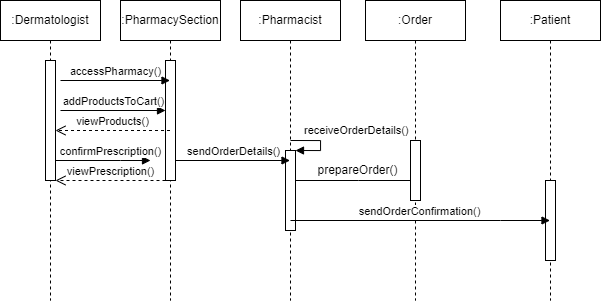

The diagram above was exported from draw.io. Its source (the exported page's mxGraphModel, read from the mxfile embedded in the PNG):
<mxGraphModel dx="1221" dy="575" grid="1" gridSize="10" guides="1" tooltips="1" connect="1" arrows="1" fold="1" page="1" pageScale="1" pageWidth="850" pageHeight="1100" math="0" shadow="0">
  <root>
    <mxCell id="0" />
    <mxCell id="1" parent="0" />
    <mxCell id="rJltlvR29I5EcVa58bqG-1" value=":Dermatologist" style="shape=umlLifeline;perimeter=lifelinePerimeter;whiteSpace=wrap;html=1;container=1;collapsible=0;recursiveResize=0;outlineConnect=0;" vertex="1" parent="1">
      <mxGeometry x="60" y="120" width="100" height="300" as="geometry" />
    </mxCell>
    <mxCell id="rJltlvR29I5EcVa58bqG-7" value="" style="html=1;points=[];perimeter=orthogonalPerimeter;" vertex="1" parent="rJltlvR29I5EcVa58bqG-1">
      <mxGeometry x="45" y="60" width="10" height="120" as="geometry" />
    </mxCell>
    <mxCell id="rJltlvR29I5EcVa58bqG-2" value=":Pharmacist" style="shape=umlLifeline;perimeter=lifelinePerimeter;whiteSpace=wrap;html=1;container=1;collapsible=0;recursiveResize=0;outlineConnect=0;" vertex="1" parent="1">
      <mxGeometry x="300" y="120" width="100" height="300" as="geometry" />
    </mxCell>
    <mxCell id="rJltlvR29I5EcVa58bqG-18" value="" style="html=1;points=[];perimeter=orthogonalPerimeter;" vertex="1" parent="rJltlvR29I5EcVa58bqG-2">
      <mxGeometry x="45" y="150" width="10" height="80" as="geometry" />
    </mxCell>
    <mxCell id="rJltlvR29I5EcVa58bqG-19" value="receiveOrderDetails()" style="edgeStyle=orthogonalEdgeStyle;html=1;align=left;spacingLeft=2;endArrow=block;rounded=0;entryX=1;entryY=0;" edge="1" target="rJltlvR29I5EcVa58bqG-18" parent="rJltlvR29I5EcVa58bqG-2">
      <mxGeometry x="-0.6935" y="10" relative="1" as="geometry">
        <mxPoint x="50" y="140" as="sourcePoint" />
        <Array as="points">
          <mxPoint x="80" y="140" />
        </Array>
        <mxPoint x="1" as="offset" />
      </mxGeometry>
    </mxCell>
    <mxCell id="rJltlvR29I5EcVa58bqG-3" value=":Order" style="shape=umlLifeline;perimeter=lifelinePerimeter;whiteSpace=wrap;html=1;container=1;collapsible=0;recursiveResize=0;outlineConnect=0;" vertex="1" parent="1">
      <mxGeometry x="425" y="120" width="100" height="300" as="geometry" />
    </mxCell>
    <mxCell id="rJltlvR29I5EcVa58bqG-20" value="prepareOrder()" style="edgeStyle=elbowEdgeStyle;fontSize=12;html=1;endArrow=blockThin;endFill=1;rounded=0;" edge="1" parent="rJltlvR29I5EcVa58bqG-3">
      <mxGeometry x="0.0052" y="10" width="160" relative="1" as="geometry">
        <mxPoint x="-70" y="180" as="sourcePoint" />
        <mxPoint x="55" y="180" as="targetPoint" />
        <mxPoint as="offset" />
      </mxGeometry>
    </mxCell>
    <mxCell id="rJltlvR29I5EcVa58bqG-22" value="" style="html=1;points=[];perimeter=orthogonalPerimeter;" vertex="1" parent="rJltlvR29I5EcVa58bqG-3">
      <mxGeometry x="45" y="140" width="10" height="60" as="geometry" />
    </mxCell>
    <mxCell id="rJltlvR29I5EcVa58bqG-4" value=":Patient" style="shape=umlLifeline;perimeter=lifelinePerimeter;whiteSpace=wrap;html=1;container=1;collapsible=0;recursiveResize=0;outlineConnect=0;" vertex="1" parent="1">
      <mxGeometry x="560" y="120" width="100" height="300" as="geometry" />
    </mxCell>
    <mxCell id="rJltlvR29I5EcVa58bqG-23" value="" style="html=1;points=[];perimeter=orthogonalPerimeter;" vertex="1" parent="rJltlvR29I5EcVa58bqG-4">
      <mxGeometry x="45" y="180" width="10" height="80" as="geometry" />
    </mxCell>
    <mxCell id="rJltlvR29I5EcVa58bqG-5" value=":PharmacySection" style="shape=umlLifeline;perimeter=lifelinePerimeter;whiteSpace=wrap;html=1;container=1;collapsible=0;recursiveResize=0;outlineConnect=0;" vertex="1" parent="1">
      <mxGeometry x="180" y="120" width="100" height="300" as="geometry" />
    </mxCell>
    <mxCell id="rJltlvR29I5EcVa58bqG-9" value="addProductsToCart()" style="html=1;verticalAlign=bottom;endArrow=block;rounded=0;" edge="1" parent="rJltlvR29I5EcVa58bqG-5" target="rJltlvR29I5EcVa58bqG-10">
      <mxGeometry width="80" relative="1" as="geometry">
        <mxPoint x="-60" y="110" as="sourcePoint" />
        <mxPoint x="20" y="110" as="targetPoint" />
      </mxGeometry>
    </mxCell>
    <mxCell id="rJltlvR29I5EcVa58bqG-10" value="" style="html=1;points=[];perimeter=orthogonalPerimeter;" vertex="1" parent="rJltlvR29I5EcVa58bqG-5">
      <mxGeometry x="45" y="60" width="10" height="120" as="geometry" />
    </mxCell>
    <mxCell id="rJltlvR29I5EcVa58bqG-16" value="sendOrderDetails()" style="html=1;verticalAlign=bottom;endArrow=block;rounded=0;" edge="1" parent="rJltlvR29I5EcVa58bqG-5" target="rJltlvR29I5EcVa58bqG-2">
      <mxGeometry width="80" relative="1" as="geometry">
        <mxPoint x="55" y="160" as="sourcePoint" />
        <mxPoint x="135" y="160" as="targetPoint" />
      </mxGeometry>
    </mxCell>
    <mxCell id="rJltlvR29I5EcVa58bqG-8" value="accessPharmacy()" style="html=1;verticalAlign=bottom;endArrow=block;rounded=0;" edge="1" parent="1" target="rJltlvR29I5EcVa58bqG-5">
      <mxGeometry width="80" relative="1" as="geometry">
        <mxPoint x="120" y="200" as="sourcePoint" />
        <mxPoint x="200" y="200" as="targetPoint" />
      </mxGeometry>
    </mxCell>
    <mxCell id="rJltlvR29I5EcVa58bqG-11" value="viewProducts()" style="html=1;verticalAlign=bottom;endArrow=open;dashed=1;endSize=8;rounded=0;" edge="1" parent="1" source="rJltlvR29I5EcVa58bqG-5" target="rJltlvR29I5EcVa58bqG-7">
      <mxGeometry relative="1" as="geometry">
        <mxPoint x="210" y="250" as="sourcePoint" />
        <mxPoint x="130" y="250" as="targetPoint" />
        <Array as="points">
          <mxPoint x="190" y="250" />
        </Array>
      </mxGeometry>
    </mxCell>
    <mxCell id="rJltlvR29I5EcVa58bqG-12" value="confirmPrescription()" style="html=1;verticalAlign=bottom;endArrow=block;rounded=0;" edge="1" parent="1" source="rJltlvR29I5EcVa58bqG-7">
      <mxGeometry x="0.1579" width="80" relative="1" as="geometry">
        <mxPoint x="115" y="268.82" as="sourcePoint" />
        <mxPoint x="210" y="280" as="targetPoint" />
        <Array as="points">
          <mxPoint x="180" y="280" />
        </Array>
        <mxPoint as="offset" />
      </mxGeometry>
    </mxCell>
    <mxCell id="rJltlvR29I5EcVa58bqG-13" value="viewPrescription()" style="html=1;verticalAlign=bottom;endArrow=open;dashed=1;endSize=8;rounded=0;" edge="1" parent="1" source="rJltlvR29I5EcVa58bqG-10">
      <mxGeometry relative="1" as="geometry">
        <mxPoint x="195" y="300" as="sourcePoint" />
        <mxPoint x="115" y="300" as="targetPoint" />
      </mxGeometry>
    </mxCell>
    <mxCell id="rJltlvR29I5EcVa58bqG-21" value="sendOrderConfirmation()" style="html=1;verticalAlign=bottom;endArrow=block;rounded=0;" edge="1" parent="1" target="rJltlvR29I5EcVa58bqG-4">
      <mxGeometry width="80" relative="1" as="geometry">
        <mxPoint x="350" y="340" as="sourcePoint" />
        <mxPoint x="430" y="330" as="targetPoint" />
        <Array as="points">
          <mxPoint x="560" y="340" />
        </Array>
      </mxGeometry>
    </mxCell>
  </root>
</mxGraphModel>